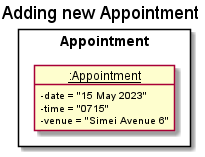

The diagram above was rendered by PlantUML. Its source (embedded in the PNG):
@startuml
skinparam arrowThickness 1.1
skinparam arrowColor MODEL_COLOR_T1
skinparam classBackgroundColor MODEL_COLOR
skinparam classAttributeIconSize 0
show fields

title Adding new Appointment

Package Appointment <<Rectangle>> {
    object "__:Appointment__" as completeAppointment {
        - date = "15 May 2023"
        - time = "0715"
        - venue = "Simei Avenue 6"
    }
}

@enduml